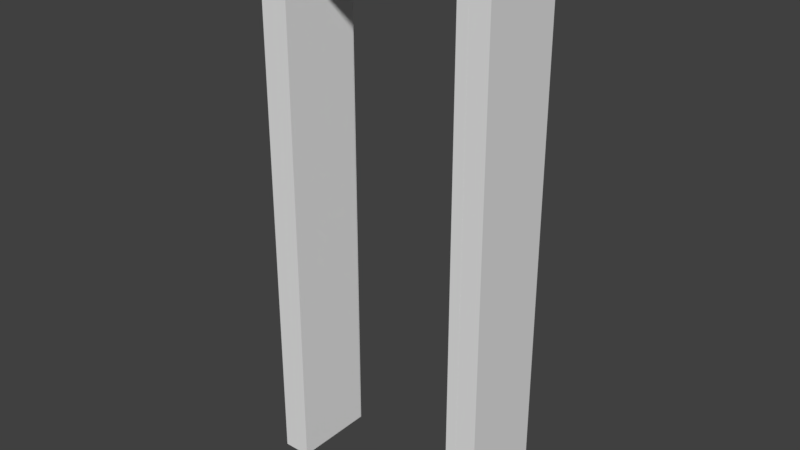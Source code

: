 # Source: WallDoor.blend  (saved by Blender 2.78.0; exported with 4.5.12 LTS)
import bpy
from mathutils import Matrix  # noqa: F401  (used for matrix-valued properties, if any)

bpy.ops.wm.read_factory_settings(use_empty=True)
scene = bpy.context.scene
scene.name = 'Scene'

# ---- collections
col_collection_1 = bpy.data.collections.new('Collection 1'); scene.collection.children.link(col_collection_1)

# ---- materials (node trees are filled in below, after node groups)
mat_frametex = bpy.data.materials.new('FrameTex')
mat_frametex.alpha_threshold = 0.0
mat_frametex.use_transparent_shadow = False
mat_frametex.roughness = 0.5
mat_innerwalltex = bpy.data.materials.new('InnerWallTex')
mat_innerwalltex.alpha_threshold = 0.0
mat_innerwalltex.use_transparent_shadow = False
mat_innerwalltex.roughness = 0.5
mat_insultex = bpy.data.materials.new('InsulTex')
mat_insultex.alpha_threshold = 0.0
mat_insultex.use_transparent_shadow = False
mat_insultex.roughness = 0.5
mat_outerwalltex = bpy.data.materials.new('OuterWallTex')
mat_outerwalltex.alpha_threshold = 0.0
mat_outerwalltex.use_transparent_shadow = False
mat_outerwalltex.roughness = 0.5

# ---- node groups
ng_auto_smooth = bpy.data.node_groups.new('Auto Smooth', 'GeometryNodeTree')
_s = ng_auto_smooth.interface.new_socket(name='Geometry', in_out='OUTPUT', socket_type='NodeSocketGeometry')
_s = ng_auto_smooth.interface.new_socket(name='Geometry', in_out='INPUT', socket_type='NodeSocketGeometry')
_s = ng_auto_smooth.interface.new_socket(name='Angle', in_out='INPUT', socket_type='NodeSocketFloat')
_s.subtype = 'ANGLE'
_s.min_value = 0.0
_s.max_value = 3.142
ng_auto_smooth.is_modifier = True
_N = ng_auto_smooth.nodes; _L = ng_auto_smooth.links
n0 = _N.new('NodeGroupOutput'); n0.name = 'Group Output'; n0.location = (480, -100)
n1 = _N.new('NodeGroupInput'); n1.name = 'Group Input'; n1.location = (-420, -300)
n2 = _N.new('NodeGroupInput'); n2.name = 'Group Input.001'; n2.location = (-60, -100)
n3 = _N.new('GeometryNodeSetShadeSmooth'); n3.name = 'Set Shade Smooth'; n3.location = (120, -100)
n3.domain = 'EDGE'
n4 = _N.new('GeometryNodeSetShadeSmooth'); n4.name = 'Set Shade Smooth.001'; n4.location = (300, -100)
n5 = _N.new('GeometryNodeInputMeshEdgeAngle'); n5.name = 'Edge Angle'; n5.location = (-420, -220)
n6 = _N.new('GeometryNodeInputEdgeSmooth'); n6.name = 'Is Edge Smooth'; n6.location = (-60, -160)
n7 = _N.new('GeometryNodeInputShadeSmooth'); n7.name = 'Is Face Smooth'; n7.location = (-240, -340)
n8 = _N.new('FunctionNodeBooleanMath'); n8.name = 'Boolean Math'; n8.location = (-60, -220)
n9 = _N.new('FunctionNodeCompare'); n9.name = 'Compare'; n9.location = (-240, -180)
n9.operation = 'LESS_EQUAL'
_L.new(n5.outputs[0], n9.inputs[0])
_L.new(n4.outputs[0], n0.inputs[0])
_L.new(n1.outputs[1], n9.inputs[1])
_L.new(n9.outputs[0], n8.inputs[0])
_L.new(n7.outputs[0], n8.inputs[1])
_L.new(n2.outputs[0], n3.inputs[0])
_L.new(n6.outputs[0], n3.inputs[1])
_L.new(n3.outputs[0], n4.inputs[0])
_L.new(n8.outputs[0], n3.inputs[2])
n0.is_active_output = True

# ---- material node trees

# ---- world
world_world = bpy.data.worlds.new('World'); scene.world = world_world
world_world.color = (0.05088, 0.05088, 0.05088)
world_world.use_sun_shadow = False
world_world.sun_shadow_jitter_overblur = 0.0
world_world.cycles.sampling_method = 'MANUAL'

# ---- meshes
me_cube_002 = bpy.data.meshes.new('Cube.002')
me_cube_002.from_pydata([(-100.0, -100.0, -100.0), (-100.0, -100.0, 100.0), (-100.0, 100.0, -100.0), (-100.0, 100.0, 100.0), (100.0, -100.0, -100.0), (100.0, -100.0, 100.0), (100.0, 100.0, -100.0), (100.0, 100.0, 100.0)], [], [(0, 1, 3, 2), (2, 3, 7, 6), (6, 7, 5, 4), (4, 5, 1, 0), (2, 6, 4, 0), (7, 3, 1, 5)])
me_cube_002.use_remesh_preserve_volume = False
me_cube_002.use_remesh_preserve_attributes = False
me_cube_002.use_mirror_vertex_groups = False
me_cube_002.update()
me_cube = bpy.data.meshes.new('Cube')
me_cube.from_pydata([(-100.0, -100.0, -100.0), (-100.0, -100.0, 100.0), (-100.0, 100.0, -100.0), (-100.0, 100.0, 100.0), (100.0, -100.0, -100.0), (100.0, -100.0, 100.0), (100.0, 100.0, -100.0), (100.0, 100.0, 100.0), (-100.0, -100.0, 95.31), (-100.0, 100.0, 95.31), (100.0, 100.0, 95.31), (100.0, -100.0, 95.31), (3114.0, 100.0, 100.0), (3114.0, -100.0, 100.0), (3114.0, 100.0, 95.31), (3114.0, -100.0, 95.31), (3300.0, 100.0, 100.0), (3300.0, -100.0, 100.0), (3300.0, 100.0, 95.31), (3300.0, -100.0, 95.31), (3107.0, 100.0, -100.0), (3107.0, -100.0, -100.0), (3293.0, 100.0, -100.0), (3293.0, -100.0, -100.0)], [], [(8, 1, 3, 9), (9, 3, 7, 10), (10, 7, 12, 14), (11, 5, 1, 8), (2, 6, 4, 0), (7, 3, 1, 5), (4, 11, 8, 0), (6, 10, 11, 4), (2, 9, 10, 6), (0, 8, 9, 2), (12, 13, 17, 16), (7, 5, 13, 12), (11, 10, 14, 15), (5, 11, 15, 13), (18, 16, 17, 19), (18, 19, 23, 22), (14, 12, 16, 18), (13, 15, 19, 17), (21, 20, 22, 23), (15, 14, 20, 21), (14, 18, 22, 20), (19, 15, 21, 23)])
me_cube.polygons.foreach_set('use_smooth', [0, 0, 0, 0, 1, 0, 0, 1, 0, 0, 0, 0, 1, 0, 0, 0, 0, 0, 1, 1, 0, 0])
_uv = me_cube.uv_layers.new(name='UVMap')
_uv.uv.foreach_set('vector', [1.0, 0.2654, 0.9953, 0.2654, 0.9953, 0.1991, 1.0, 0.1991, 0.9953, 0.0, 1.0, 0.0, 1.0, 0.06636, 0.9953, 0.06636, 0.9906, 1.0, 0.9859, 1.0, 0.9859, 0.0, 0.9906, 0.0, 0.9953, 0.06636, 1.0, 0.06636, 1.0, 0.1327, 0.9953, 0.1327, 0.4019, 0.06636, 0.4019, 1.519e-08, 0.6028, 0.0, 0.6028, 0.06636, 0.6028, 0.06636, 0.6028, 0.1327, 0.4019, 0.1327, 0.4019, 0.06636, 0.6028, 1.013e-08, 0.799, 0.0, 0.799, 0.06636, 0.6028, 0.06636, 0.7943, 0.2654, 0.5981, 0.2654, 0.5981, 0.1991, 0.7943, 0.1991, 0.5981, 0.2654, 0.4019, 0.2654, 0.4019, 0.1991, 0.5981, 0.1991, 0.799, 0.1327, 0.6028, 0.1327, 0.6028, 0.06636, 0.799, 0.06636, 0.799, 0.1327, 0.799, 0.06636, 0.9859, 0.06636, 0.9859, 0.1327, 0.4019, 1.0, 0.2009, 1.0, 0.2009, 0.0, 0.4019, 0.0, 0.2009, 1.0, 4.905e-07, 1.0, 0.0, 0.0, 0.2009, 0.0, 0.9953, 1.0, 0.9906, 1.0, 0.9906, 0.0, 0.9953, 0.0, 1.0, 0.1991, 0.9953, 0.1991, 0.9953, 0.1327, 1.0, 0.1327, 0.4019, 0.1991, 0.4019, 0.1327, 0.5981, 0.1327, 0.5981, 0.1991, 0.4019, 0.2654, 0.4066, 0.2654, 0.4066, 0.3271, 0.4019, 0.3271, 0.4113, 0.3271, 0.4066, 0.3271, 0.4066, 0.2654, 0.4113, 0.2654, 0.799, 0.06636, 0.799, 1.519e-08, 0.9859, 0.0, 0.9859, 0.06636, 0.5981, 0.1991, 0.5981, 0.1327, 0.7944, 0.1327, 0.7944, 0.1991, 0.9812, 0.2646, 0.7944, 0.2668, 0.7944, 0.202, 0.9812, 0.1998, 0.7944, 0.1327, 0.9812, 0.1349, 0.9812, 0.1998, 0.7944, 0.1976])
me_cube.materials.append(mat_frametex)
me_cube.use_remesh_preserve_volume = False
me_cube.use_remesh_preserve_attributes = False
me_cube.use_mirror_vertex_groups = False
me_cube.update()
me_plane = bpy.data.meshes.new('Plane')
me_plane.from_pydata([(-449.4, -100.0, -124.9), (-449.4, 100.0, -124.9), (-449.4, -100.0, 110.0), (-449.4, 100.0, 110.0), (-358.9, 100.0, -125.2), (-358.9, -100.0, -125.2), (-358.9, -100.0, 95.0), (-358.9, 100.0, 95.0), (362.1, 100.0, -125.1), (362.1, -100.0, -125.1), (446.2, -100.0, -124.9), (446.2, 100.0, -124.9), (362.1, 100.0, 95.0), (362.1, -100.0, 95.0), (446.2, 100.0, 110.0), (446.2, -100.0, 110.0)], [], [(0, 1, 4, 5), (0, 2, 3, 1), (5, 4, 7, 6), (11, 14, 15, 10), (8, 9, 13, 12), (6, 7, 12, 13), (2, 15, 14, 3), (13, 9, 10, 15), (13, 15, 2, 6), (5, 6, 2, 0), (3, 14, 12, 7), (3, 7, 4, 1), (14, 11, 8, 12), (8, 11, 10, 9)])
me_plane.polygons.foreach_set('use_smooth', [1, 1, 1, 1, 1, 1, 1, 0, 0, 0, 0, 0, 0, 1])
_uv = me_plane.uv_layers.new(name='UVMap')
_uv.uv.foreach_set('vector', [0.2079, 0.7921, 0.2079, 0.7921, 0.4379, 0.969, 0.2831, 0.6152, 2.699e-08, 1.0, 0.0, 0.7921, 0.1769, 0.7921, 0.1769, 1.0, 0.4379, 0.7921, 0.4379, 0.969, 0.3538, 0.969, 0.3538, 0.7921, 0.3538, 0.7921, 0.3538, 1.0, 0.1769, 1.0, 0.1769, 0.7921, 0.5219, 0.7921, 0.5219, 0.969, 0.4379, 0.969, 0.4379, 0.7921, 0.9465, 0.4439, 0.7696, 0.4439, 0.7696, 0.0, 0.9465, 0.0, 0.4157, 0.7921, 0.4157, 0.0, 0.5926, 0.0, 0.5927, 0.7921, 0.3671, 0.1713, 0.2831, 0.1713, 0.2079, 0.0, 0.4157, 0.0, 0.3671, 0.1713, 0.4157, 0.0, 0.4157, 0.7921, 0.3671, 0.6152, 0.2831, 0.6152, 0.3671, 0.6152, 0.4157, 0.7921, 0.2079, 0.7921, 1.08e-07, 0.7921, 0.0, 0.0, 0.04865, 0.1713, 0.04865, 0.6152, 1.08e-07, 0.7921, 0.04865, 0.6152, 0.1327, 0.6152, 0.2079, 0.7921, 0.0, 0.0, 0.2079, 0.0, 0.1327, 0.1713, 0.04865, 0.1713, 0.1327, 0.1713, 0.2079, 0.0, 0.1769, 0.7921, 0.2831, 0.1713])
me_plane.materials.append(mat_innerwalltex)
me_plane.use_remesh_preserve_volume = False
me_plane.use_remesh_preserve_attributes = False
me_plane.use_mirror_vertex_groups = False
me_plane.update()
me_plane_004 = bpy.data.meshes.new('Plane.004')
me_plane_004.from_pydata([(-449.4, -100.0, 110.0), (-449.4, 100.0, 110.0), (-449.4, 100.0, -125.0), (-360.8, 100.0, -125.0), (-360.8, -100.0, -125.0), (-449.4, -100.0, -125.0), (-449.4, 100.0, 55.0), (-360.8, -100.0, 95.0), (-360.8, 100.0, 95.0), (-449.4, -100.0, 55.0), (364.0, 100.0, -125.0), (364.0, -100.0, -125.0), (446.2, 100.0, -125.0), (446.2, -100.0, -125.0), (364.0, 100.0, 95.0), (364.0, -100.0, 95.0), (446.2, 100.0, 55.0), (446.2, -100.0, 55.0), (446.2, 100.0, 110.0), (446.2, -100.0, 110.0)], [], [(1, 18, 16, 14, 8, 6), (15, 17, 19, 0, 9, 7), (9, 0, 1, 6), (4, 3, 8, 7), (5, 4, 7, 9), (3, 2, 6, 8), (16, 18, 19, 17), (11, 13, 17, 15), (10, 11, 15, 14), (12, 10, 14, 16), (0, 19, 18, 1), (7, 8, 14, 15), (12, 16, 17, 13), (5, 9, 6, 2), (10, 12, 13, 11), (2, 3, 4, 5)])
me_plane_004.polygons.foreach_set('use_smooth', [0, 0, 0, 1, 0, 0, 0, 0, 1, 0, 1, 1, 0, 0, 1, 1])
_uv = me_plane_004.uv_layers.new(name='UVMap')
_uv.uv.foreach_set('vector', [1.08e-07, 0.7921, 0.0, 0.0, 0.04865, 0.0, 0.04865, 0.1713, 0.04865, 0.6152, 0.04865, 0.7921, 0.2565, 0.6209, 0.2565, 0.7921, 0.2079, 0.7921, 0.2079, 0.0, 0.2565, 0.0, 0.2565, 0.1769, 0.0, 0.8408, 0.0, 0.7921, 0.1769, 0.7921, 0.1769, 0.8408, 0.3538, 0.969, 0.3538, 0.7921, 0.4379, 0.7921, 0.4379, 0.969, 0.3406, 0.0, 0.3406, 0.1769, 0.2565, 0.1769, 0.2565, 0.0, 0.1327, 0.6152, 0.1327, 0.7921, 0.04865, 0.7921, 0.04865, 0.6152, 0.3538, 0.9513, 0.3538, 1.0, 0.1769, 1.0, 0.1769, 0.9513, 0.3406, 0.6209, 0.3406, 0.7921, 0.2565, 0.7921, 0.2565, 0.6209, 0.5219, 0.7921, 0.5219, 0.969, 0.4379, 0.969, 0.4379, 0.7921, 0.1327, 0.0, 0.1327, 0.1713, 0.04865, 0.1713, 0.04865, 0.0, 0.5927, 0.7921, 0.5927, 0.0, 0.7696, 0.0, 0.7696, 0.7921, 0.9465, 0.4439, 0.7696, 0.4439, 0.7696, 0.0, 0.9465, 0.0, 0.3538, 0.8673, 0.3538, 0.9513, 0.1769, 0.9513, 0.1769, 0.8673, 1.35e-08, 0.9248, 0.0, 0.8408, 0.1769, 0.8408, 0.1769, 0.9248, 0.0, 0.0, 0.0, 0.0, 0.0, 0.0, 0.0, 0.0, 0.0, 0.0, 0.0, 0.0, 0.0, 0.0, 0.0, 0.0])
me_plane_004.materials.append(mat_insultex)
me_plane_004.use_remesh_preserve_volume = False
me_plane_004.use_remesh_preserve_attributes = False
me_plane_004.use_mirror_vertex_groups = False
me_plane_004.update()
me_plane_003 = bpy.data.meshes.new('Plane.003')
me_plane_003.from_pydata([(-449.4, -100.0, 110.0), (-449.4, 100.0, 110.0), (-449.4, 100.0, -125.0), (-358.8, 100.0, -125.0), (-358.8, -100.0, -125.0), (-449.4, -100.0, -125.0), (-449.4, 100.0, 55.0), (-358.8, -100.0, 95.0), (-358.8, 100.0, 95.0), (-449.4, -100.0, 55.0), (362.0, 100.0, -125.0), (362.0, -100.0, -125.0), (446.2, 100.0, -125.0), (446.2, -100.0, -125.0), (362.0, 100.0, 95.0), (362.0, -100.0, 95.0), (446.2, 100.0, 55.0), (446.2, -100.0, 55.0), (446.2, 100.0, 110.0), (446.2, -100.0, 110.0)], [], [(4, 5, 2, 3), (7, 15, 17, 19, 0, 9), (6, 9, 0, 1), (2, 5, 9, 6), (4, 3, 8, 7), (5, 4, 7, 9), (3, 2, 6, 8), (10, 12, 13, 11), (11, 13, 17, 15), (13, 12, 16, 17), (10, 11, 15, 14), (12, 10, 14, 16), (0, 19, 18, 1), (7, 8, 14, 15), (1, 18, 16, 14, 8, 6), (17, 16, 18, 19)])
me_plane_003.polygons.foreach_set('use_smooth', [1, 0, 0, 0, 1, 0, 0, 1, 0, 0, 1, 0, 1, 1, 0, 0])
_uv = me_plane_003.uv_layers.new(name='UVMap')
_uv.uv.foreach_set('vector', [0.0, 0.0, 0.0, 0.0, 0.0, 0.0, 0.0, 0.0, 0.2565, 0.1769, 0.2565, 0.6209, 0.2565, 0.7921, 0.2079, 0.7921, 0.2079, 0.0, 0.2565, 0.0, 0.1769, 0.8408, 0.0, 0.8408, 0.0, 0.7921, 0.1769, 0.7921, 0.1769, 0.9248, 1.35e-08, 0.9248, 0.0, 0.8408, 0.1769, 0.8408, 0.4379, 0.7921, 0.4379, 0.969, 0.3538, 0.969, 0.3538, 0.7921, 0.3406, 0.0, 0.3406, 0.1769, 0.2565, 0.1769, 0.2565, 0.0, 0.1327, 0.6152, 0.1327, 0.7921, 0.04865, 0.7921, 0.04865, 0.6152, 0.0, 0.0, 0.0, 0.0, 0.0, 0.0, 0.0, 0.0, 0.3406, 0.6209, 0.3406, 0.7921, 0.2565, 0.7921, 0.2565, 0.6209, 0.3538, 0.9248, 0.1769, 0.9248, 0.1769, 0.8408, 0.3538, 0.8408, 0.5219, 0.7921, 0.5219, 0.969, 0.4379, 0.969, 0.4379, 0.7921, 0.1327, 0.0, 0.1327, 0.1713, 0.04865, 0.1713, 0.04865, 0.0, 0.4157, 0.7921, 0.4157, 0.0, 0.5926, 0.0, 0.5927, 0.7921, 0.9465, 0.4439, 0.7696, 0.4439, 0.7696, 0.0, 0.9465, 0.0, 1.08e-07, 0.7921, 0.0, 0.0, 0.04865, 0.0, 0.04865, 0.1713, 0.04865, 0.6152, 0.04865, 0.7921, 0.3538, 0.8408, 0.1769, 0.8408, 0.1769, 0.7921, 0.3538, 0.7921])
me_plane_003.materials.append(mat_outerwalltex)
me_plane_003.use_remesh_preserve_volume = False
me_plane_003.use_remesh_preserve_attributes = False
me_plane_003.use_mirror_vertex_groups = False
me_plane_003.update()
me_cube_004 = bpy.data.meshes.new('Cube.004')
me_cube_004.from_pydata([(-100.0, -100.0, -100.0), (-100.0, -100.0, 100.0), (-100.0, 100.0, -100.0), (-100.0, 100.0, 100.0), (100.0, -100.0, -100.0), (100.0, -100.0, 100.0), (100.0, 100.0, -100.0), (100.0, 100.0, 100.0)], [], [(0, 1, 3, 2), (2, 3, 7, 6), (6, 7, 5, 4), (4, 5, 1, 0), (2, 6, 4, 0), (7, 3, 1, 5)])
me_cube_004.use_remesh_preserve_volume = False
me_cube_004.use_remesh_preserve_attributes = False
me_cube_004.use_mirror_vertex_groups = False
me_cube_004.update()
me_cube_005 = bpy.data.meshes.new('Cube.005')
me_cube_005.from_pydata([(-100.0, -100.0, -100.0), (-100.0, -100.0, 100.0), (-100.0, 100.0, -100.0), (-100.0, 100.0, 100.0), (100.0, -100.0, -100.0), (100.0, -100.0, 100.0), (100.0, 100.0, -100.0), (100.0, 100.0, 100.0)], [], [(0, 1, 3, 2), (2, 3, 7, 6), (6, 7, 5, 4), (4, 5, 1, 0), (2, 6, 4, 0), (7, 3, 1, 5)])
me_cube_005.use_remesh_preserve_volume = False
me_cube_005.use_remesh_preserve_attributes = False
me_cube_005.use_mirror_vertex_groups = False
me_cube_005.update()

# ---- objects
ob_ucx_frame = bpy.data.objects.new('UCX_Frame', me_cube_002)
ob_frame = bpy.data.objects.new('Frame', me_cube)
ob_innerwall = bpy.data.objects.new('InnerWall', me_plane)
ob_insulationwall = bpy.data.objects.new('InsulationWall', me_plane_004)
ob_outerwall = bpy.data.objects.new('OuterWall', me_plane_003)
ob_ucx_frame2 = bpy.data.objects.new('UCX_Frame2', me_cube_004)
ob_ucx_frame1 = bpy.data.objects.new('UCX_Frame1', me_cube_005)

# ---- transforms, parenting, visibility, modifiers, constraints
ob_ucx_frame.location = (-44.28, 10.21, 117.4)
ob_ucx_frame.scale = (-0.05939, -0.1777, 1.177)
ob_ucx_frame.lineart.crease_threshold = 0.0
ob_frame.location = (-40.5, 9.709, 112.7)
ob_frame.scale = (0.025, 0.175, 1.125)
ob_frame.lineart.crease_threshold = 0.0
_m = ob_frame.modifiers.new('Auto Smooth', 'NODES')
_m.node_group = ng_auto_smooth
_gi = [s.identifier for s in ng_auto_smooth.interface.items_tree if s.item_type == 'SOCKET' and s.in_out == 'INPUT']
_m[_gi[1]] = 0.5236  # Angle
ob_innerwall.parent = ob_frame
ob_innerwall.matrix_parent_inverse = Matrix(((40.0, 0.0, 0.0, 1620.0), (0.0, 5.714, 0.0, -55.48), (0.0, 0.0, 0.8889, -100.2), (0.0, 0.0, 0.0, 1.0)))
ob_innerwall.location = (0.0, 0.0, 125.0)
ob_innerwall.scale = (0.1117, 0.05, 1.0)
ob_innerwall.lineart.crease_threshold = 0.0
_m = ob_innerwall.modifiers.new('Auto Smooth', 'NODES')
_m.node_group = ng_auto_smooth
_gi = [s.identifier for s in ng_auto_smooth.interface.items_tree if s.item_type == 'SOCKET' and s.in_out == 'INPUT']
_m[_gi[1]] = 0.5236  # Angle
ob_insulationwall.parent = ob_frame
ob_insulationwall.matrix_parent_inverse = Matrix(((40.0, 0.0, 0.0, 1620.0), (0.0, 5.714, 0.0, -55.48), (0.0, 0.0, 0.8889, -100.2), (0.0, 0.0, 0.0, 1.0)))
ob_insulationwall.location = (0.0, 7.5, 125.0)
ob_insulationwall.scale = (0.1117, 0.025, 1.0)
ob_insulationwall.hide_viewport = True
ob_insulationwall.hide_select = True
ob_insulationwall.hide_render = True
ob_insulationwall.lineart.crease_threshold = 0.0
_m = ob_insulationwall.modifiers.new('Auto Smooth', 'NODES')
_m.node_group = ng_auto_smooth
_gi = [s.identifier for s in ng_auto_smooth.interface.items_tree if s.item_type == 'SOCKET' and s.in_out == 'INPUT']
_m[_gi[1]] = 0.5236  # Angle
ob_outerwall.parent = ob_frame
ob_outerwall.matrix_parent_inverse = Matrix(((40.0, 0.0, 0.0, 1620.0), (0.0, 5.714, 0.0, -55.48), (0.0, 0.0, 0.8889, -100.2), (0.0, 0.0, 0.0, 1.0)))
ob_outerwall.location = (0.0, 20.0, 125.0)
ob_outerwall.scale = (0.1117, 0.05, 1.0)
ob_outerwall.lineart.crease_threshold = 0.0
_m = ob_outerwall.modifiers.new('Auto Smooth', 'NODES')
_m.node_group = ng_auto_smooth
_gi = [s.identifier for s in ng_auto_smooth.interface.items_tree if s.item_type == 'SOCKET' and s.in_out == 'INPUT']
_m[_gi[1]] = 0.5236  # Angle
ob_ucx_frame2.location = (-0.6832, 10.33, 227.2)
ob_ucx_frame2.rotation_euler = (0.0, 1.571, 0.0)
ob_ucx_frame2.scale = (-0.07127, -0.1798, 0.5058)
ob_ucx_frame2.lineart.crease_threshold = 0.0
ob_ucx_frame1.location = (44.45, 10.21, 117.4)
ob_ucx_frame1.scale = (-0.05939, -0.1799, 1.177)
ob_ucx_frame1.lineart.crease_threshold = 0.0

# ---- collection membership
col_collection_1.objects.link(ob_ucx_frame)
col_collection_1.objects.link(ob_frame)
col_collection_1.objects.link(ob_innerwall)
col_collection_1.objects.link(ob_insulationwall)
col_collection_1.objects.link(ob_outerwall)
col_collection_1.objects.link(ob_ucx_frame2)
col_collection_1.objects.link(ob_ucx_frame1)

# ---- scene / render settings (as saved in the file)
scene.frame_start = 1; scene.frame_end = 250; scene.frame_set(1)
scene.render.engine = 'BLENDER_EEVEE_NEXT'
scene.render.resolution_percentage = 50
scene.render.dither_intensity = 0.0
scene.cycles.use_denoising = False
scene.cycles.samples = 128
scene.cycles.sampling_pattern = 'TABULATED_SOBOL'
scene.cycles.light_sampling_threshold = 0.0
scene.cycles.use_adaptive_sampling = False
scene.cycles.use_light_tree = False
scene.cycles.blur_glossy = 0.0
scene.cycles.sample_clamp_indirect = 0.0
scene.view_settings.view_transform = 'Standard'
scene.unit_settings.scale_length = 0.01
bpy.context.view_layer.update()

# ---- added for rendering (the .blend has no active camera and no usable light): camera, sun
cam_auto = bpy.data.cameras.new('AutoCamera')
cam_auto.lens = 50.0
cam_auto.sensor_width = 36.0
cam_auto.clip_end = 4204.95
ob_auto_camera = bpy.data.objects.new('AutoCamera', cam_auto)
scene.collection.objects.link(ob_auto_camera)
ob_auto_camera.location = (239.163, -277.258, 309.127)
ob_auto_camera.rotation_euler = (1.09748, -7.21219e-08, 0.694738)
scene.camera = ob_auto_camera
light_auto_sun = bpy.data.lights.new('AutoSun', 'SUN')
light_auto_sun.energy = 3.0
light_auto_sun.angle = 0.0523599
ob_auto_sun = bpy.data.objects.new('AutoSun', light_auto_sun)
scene.collection.objects.link(ob_auto_sun)
ob_auto_sun.rotation_euler = (0.872665, 0.174533, 0.523599)
bpy.context.view_layer.update()
